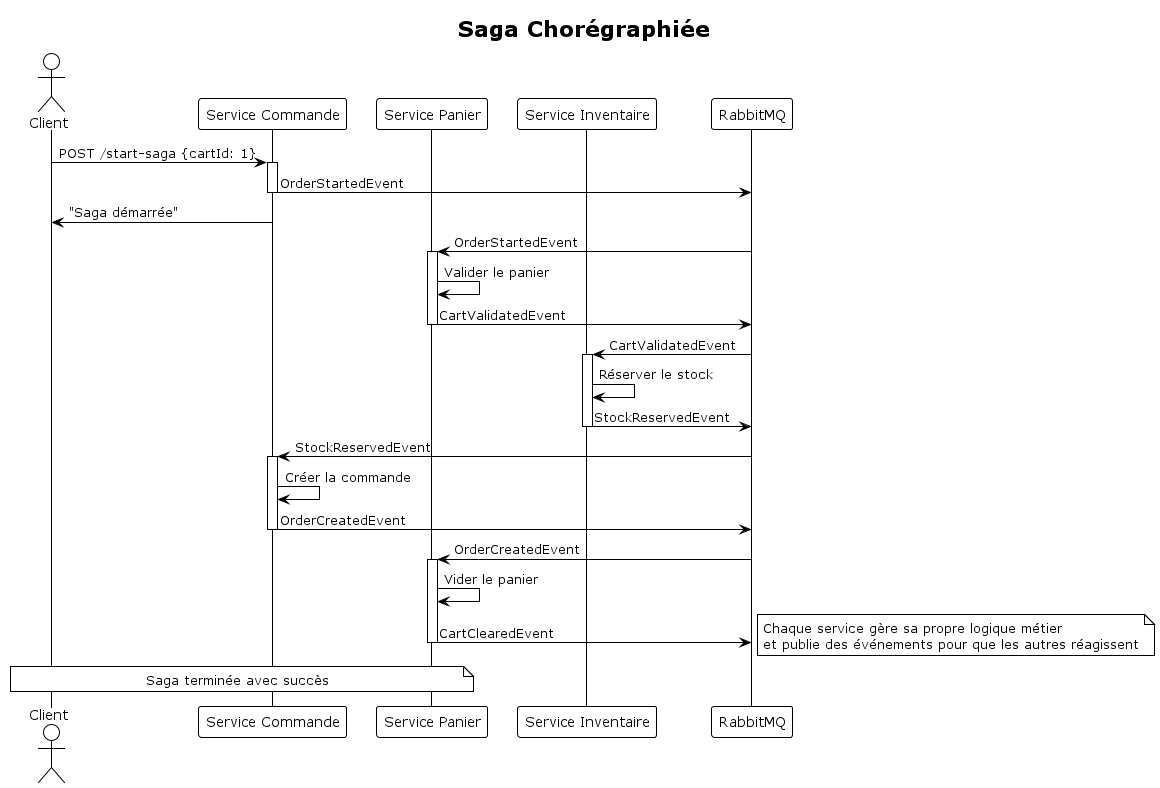

The diagram above was rendered by PlantUML. Its source (embedded in the PNG):
@startuml Saga Chorégraphiée 
!theme plain
title Saga Chorégraphiée 

actor Client
participant "Service Commande" as Order
participant "Service Panier" as Cart
participant "Service Inventaire" as Inventory
participant "RabbitMQ" as MQ

Client -> Order: POST /start-saga {cartId: 1}
activate Order
Order -> MQ: OrderStartedEvent
deactivate Order
Order -> Client: "Saga démarrée"

MQ -> Cart: OrderStartedEvent
activate Cart
Cart -> Cart: Valider le panier
Cart -> MQ: CartValidatedEvent
deactivate Cart

MQ -> Inventory: CartValidatedEvent
activate Inventory
Inventory -> Inventory: Réserver le stock
Inventory -> MQ: StockReservedEvent
deactivate Inventory

MQ -> Order: StockReservedEvent
activate Order
Order -> Order: Créer la commande
Order -> MQ: OrderCreatedEvent
deactivate Order

MQ -> Cart: OrderCreatedEvent
activate Cart
Cart -> Cart: Vider le panier
Cart -> MQ: CartClearedEvent
deactivate Cart

note over Client, Cart: Saga terminée avec succès
note right: Chaque service gère sa propre logique métier\net publie des événements pour que les autres réagissent

@enduml